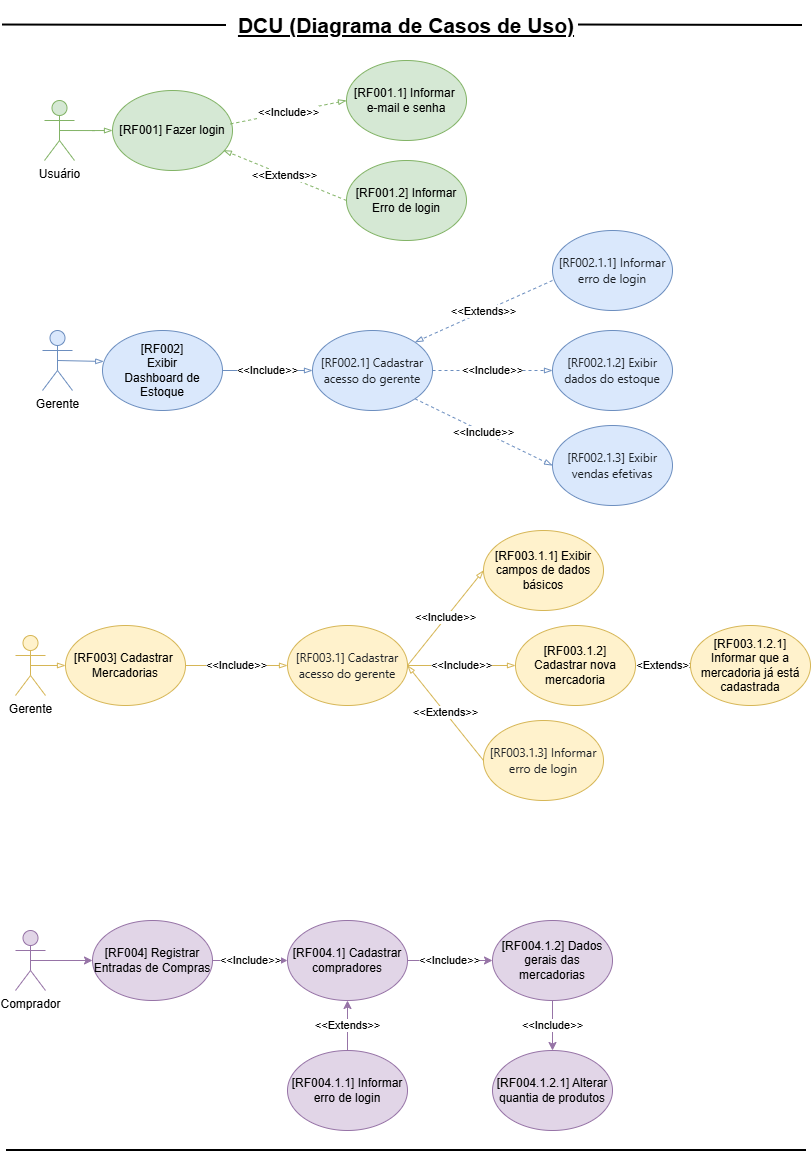

The diagram above was exported from draw.io. Its source (the exported page's mxGraphModel, read from the mxfile embedded in the PNG):
<mxGraphModel dx="1226" dy="701" grid="1" gridSize="10" guides="1" tooltips="1" connect="1" arrows="1" fold="1" page="1" pageScale="1" pageWidth="827" pageHeight="1169" math="0" shadow="0">
  <root>
    <mxCell id="0" />
    <mxCell id="1" parent="0" />
    <mxCell id="8dSJ15VISKwpIpkOkl05-13" edge="1" parent="1" source="8dSJ15VISKwpIpkOkl05-1" style="edgeStyle=orthogonalEdgeStyle;rounded=0;orthogonalLoop=1;jettySize=auto;html=1;entryX=1;entryY=0.5;entryDx=0;entryDy=0;exitX=0.5;exitY=0.5;exitDx=0;exitDy=0;exitPerimeter=0;endArrow=blockThin;endFill=0;fillColor=#d5e8d4;strokeColor=#82b366;" target="8dSJ15VISKwpIpkOkl05-3">
      <mxGeometry relative="1" as="geometry">
        <mxPoint x="127" y="140" as="sourcePoint" />
      </mxGeometry>
    </mxCell>
    <mxCell id="8dSJ15VISKwpIpkOkl05-1" parent="1" style="shape=umlActor;verticalLabelPosition=bottom;verticalAlign=top;html=1;outlineConnect=0;fillColor=#d5e8d4;strokeColor=#82b366;" value="Usuário" vertex="1">
      <mxGeometry height="60" width="30" x="52" y="100" as="geometry" />
    </mxCell>
    <mxCell id="8dSJ15VISKwpIpkOkl05-2" parent="1" style="ellipse;whiteSpace=wrap;html=1;direction=west;fillColor=#d5e8d4;strokeColor=#82b366;" value="&lt;font&gt;[RF001.2] Informar Erro de login&lt;/font&gt;" vertex="1">
      <mxGeometry height="80" width="120" x="354" y="160" as="geometry" />
    </mxCell>
    <mxCell id="8dSJ15VISKwpIpkOkl05-3" parent="1" style="ellipse;whiteSpace=wrap;html=1;direction=west;fillColor=#d5e8d4;strokeColor=#82b366;" value="[RF001] Fazer login" vertex="1">
      <mxGeometry height="80" width="120" x="120" y="90" as="geometry" />
    </mxCell>
    <mxCell id="8dSJ15VISKwpIpkOkl05-7" edge="1" parent="1" source="8dSJ15VISKwpIpkOkl05-2" style="endArrow=blockThin;html=1;rounded=0;entryX=0.076;entryY=0.253;entryDx=0;entryDy=0;exitX=1;exitY=0.5;exitDx=0;exitDy=0;endFill=0;fillColor=#d5e8d4;strokeColor=#82b366;entryPerimeter=0;dashed=1;" target="8dSJ15VISKwpIpkOkl05-3" value="">
      <mxGeometry relative="1" as="geometry">
        <mxPoint x="602" y="100" as="sourcePoint" />
        <mxPoint x="437" y="100" as="targetPoint" />
      </mxGeometry>
    </mxCell>
    <mxCell id="8dSJ15VISKwpIpkOkl05-8" connectable="0" parent="8dSJ15VISKwpIpkOkl05-7" style="edgeLabel;resizable=0;html=1;;align=center;verticalAlign=middle;" value="&amp;lt;&amp;lt;Extends&amp;gt;&amp;gt;" vertex="1">
      <mxGeometry relative="1" as="geometry" />
    </mxCell>
    <mxCell id="8dSJ15VISKwpIpkOkl05-11" parent="1" style="ellipse;whiteSpace=wrap;html=1;direction=west;fillColor=#d5e8d4;strokeColor=#82b366;" value="[RF001.1] Informar&amp;nbsp; e-mail e senha" vertex="1">
      <mxGeometry height="80" width="120" x="354" y="60" as="geometry" />
    </mxCell>
    <mxCell id="8dSJ15VISKwpIpkOkl05-24" parent="1" style="text;html=1;whiteSpace=wrap;strokeColor=none;fillColor=none;align=center;verticalAlign=middle;rounded=0;fontSize=21;fontStyle=5" value="DCU (Diagrama de Casos de Uso)" vertex="1">
      <mxGeometry height="50" width="360" x="234" as="geometry" />
    </mxCell>
    <mxCell id="8dSJ15VISKwpIpkOkl05-27" edge="1" parent="1" style="endArrow=none;html=1;rounded=0;entryX=0;entryY=0.5;entryDx=0;entryDy=0;fontSize=11;strokeWidth=2;" target="8dSJ15VISKwpIpkOkl05-24" value="">
      <mxGeometry height="50" relative="1" width="50" as="geometry">
        <mxPoint x="10" y="24.52000000000001" as="sourcePoint" />
        <mxPoint x="170" y="24.52000000000001" as="targetPoint" />
      </mxGeometry>
    </mxCell>
    <mxCell id="8dSJ15VISKwpIpkOkl05-28" edge="1" parent="1" style="endArrow=none;html=1;rounded=0;fontSize=11;strokeWidth=2;" value="">
      <mxGeometry height="50" relative="1" width="50" as="geometry">
        <mxPoint x="14" y="1150" as="sourcePoint" />
        <mxPoint x="814" y="1150" as="targetPoint" />
      </mxGeometry>
    </mxCell>
    <mxCell id="8dSJ15VISKwpIpkOkl05-29" edge="1" parent="1" style="endArrow=none;html=1;rounded=0;entryX=0;entryY=0.5;entryDx=0;entryDy=0;fontSize=11;strokeWidth=2;" value="">
      <mxGeometry height="50" relative="1" width="50" as="geometry">
        <mxPoint x="586" y="24.52000000000001" as="sourcePoint" />
        <mxPoint x="810" y="25" as="targetPoint" />
      </mxGeometry>
    </mxCell>
    <mxCell id="8dSJ15VISKwpIpkOkl05-32" parent="1" style="shape=umlActor;verticalLabelPosition=bottom;verticalAlign=top;html=1;fillColor=#dae8fc;strokeColor=#6c8ebf;" value="Gerente" vertex="1">
      <mxGeometry height="60" width="30" x="50" y="330" as="geometry" />
    </mxCell>
    <mxCell id="8dSJ15VISKwpIpkOkl05-52" edge="1" parent="1" source="8dSJ15VISKwpIpkOkl05-40" style="rounded=0;orthogonalLoop=1;jettySize=auto;html=1;entryX=0;entryY=0.5;entryDx=0;entryDy=0;exitX=1;exitY=0.5;exitDx=0;exitDy=0;fillColor=#dae8fc;strokeColor=#6c8ebf;endArrow=blockThin;endFill=0;dashed=1;" target="8dSJ15VISKwpIpkOkl05-43" value="&amp;lt;&amp;lt;Include&amp;gt;&amp;gt;">
      <mxGeometry relative="1" as="geometry" />
    </mxCell>
    <mxCell id="8dSJ15VISKwpIpkOkl05-40" parent="1" style="ellipse;whiteSpace=wrap;html=1;fillColor=#dae8fc;strokeColor=#6c8ebf;" value="&lt;span style=&quot;color: rgb(31, 35, 40); font-family: -apple-system, BlinkMacSystemFont, &amp;quot;Segoe UI&amp;quot;, &amp;quot;Noto Sans&amp;quot;, Helvetica, Arial, sans-serif, &amp;quot;Apple Color Emoji&amp;quot;, &amp;quot;Segoe UI Emoji&amp;quot;; text-align: start;&quot;&gt;&lt;font style=&quot;&quot;&gt;[RF002.1] Cadastrar acesso do gerente&lt;/font&gt;&lt;/span&gt;" vertex="1">
      <mxGeometry height="80" width="120" x="320" y="330" as="geometry" />
    </mxCell>
    <mxCell id="8dSJ15VISKwpIpkOkl05-41" parent="1" style="ellipse;whiteSpace=wrap;html=1;fillColor=#dae8fc;strokeColor=#6c8ebf;" value="&lt;span style=&quot;color: rgb(31, 35, 40); font-family: -apple-system, BlinkMacSystemFont, &amp;quot;Segoe UI&amp;quot;, &amp;quot;Noto Sans&amp;quot;, Helvetica, Arial, sans-serif, &amp;quot;Apple Color Emoji&amp;quot;, &amp;quot;Segoe UI Emoji&amp;quot;; text-align: start;&quot;&gt;&lt;font style=&quot;&quot;&gt;[RF002.1.1] Informar erro de login&lt;/font&gt;&lt;/span&gt;" vertex="1">
      <mxGeometry height="80" width="120" x="560" y="230" as="geometry" />
    </mxCell>
    <mxCell id="8dSJ15VISKwpIpkOkl05-42" parent="1" style="ellipse;whiteSpace=wrap;html=1;fillColor=#dae8fc;strokeColor=#6c8ebf;" value="&lt;span style=&quot;color: rgb(31, 35, 40); font-family: -apple-system, BlinkMacSystemFont, &amp;quot;Segoe UI&amp;quot;, &amp;quot;Noto Sans&amp;quot;, Helvetica, Arial, sans-serif, &amp;quot;Apple Color Emoji&amp;quot;, &amp;quot;Segoe UI Emoji&amp;quot;; text-align: start;&quot;&gt;&lt;font style=&quot;&quot;&gt;[RF002.1.3] Exibir vendas efetivas&lt;/font&gt;&lt;/span&gt;" vertex="1">
      <mxGeometry height="80" width="120" x="560" y="425" as="geometry" />
    </mxCell>
    <mxCell id="8dSJ15VISKwpIpkOkl05-43" parent="1" style="ellipse;whiteSpace=wrap;html=1;fillColor=#dae8fc;strokeColor=#6c8ebf;" value="&lt;span style=&quot;color: rgb(31, 35, 40); font-family: -apple-system, BlinkMacSystemFont, &amp;quot;Segoe UI&amp;quot;, &amp;quot;Noto Sans&amp;quot;, Helvetica, Arial, sans-serif, &amp;quot;Apple Color Emoji&amp;quot;, &amp;quot;Segoe UI Emoji&amp;quot;; text-align: start;&quot;&gt;&lt;font style=&quot;&quot;&gt;[RF002.1.2] Exibir dados do estoque&lt;/font&gt;&lt;/span&gt;" vertex="1">
      <mxGeometry height="80" width="120" x="560" y="330" as="geometry" />
    </mxCell>
    <mxCell id="8dSJ15VISKwpIpkOkl05-46" edge="1" parent="1" style="endArrow=blockThin;html=1;rounded=0;exitX=1;exitY=0.5;exitDx=0;exitDy=0;entryX=0;entryY=0.5;entryDx=0;entryDy=0;edgeStyle=orthogonalEdgeStyle;fillColor=#dae8fc;strokeColor=#6c8ebf;endFill=0;" target="8dSJ15VISKwpIpkOkl05-40" value="&amp;lt;&amp;lt;Include&amp;gt;&amp;gt;">
      <mxGeometry height="50" relative="1" width="50" as="geometry">
        <mxPoint x="230" y="370" as="sourcePoint" />
        <mxPoint x="310" y="390" as="targetPoint" />
      </mxGeometry>
    </mxCell>
    <mxCell id="8dSJ15VISKwpIpkOkl05-48" edge="1" parent="1" source="8dSJ15VISKwpIpkOkl05-3" style="endArrow=blockThin;html=1;rounded=0;entryX=1;entryY=0.5;entryDx=0;entryDy=0;exitX=0.017;exitY=0.582;exitDx=0;exitDy=0;endFill=0;fillColor=#d5e8d4;strokeColor=#82b366;exitPerimeter=0;dashed=1;" target="8dSJ15VISKwpIpkOkl05-11" value="">
      <mxGeometry relative="1" as="geometry">
        <mxPoint x="357" y="125" as="sourcePoint" />
        <mxPoint x="234" y="75" as="targetPoint" />
      </mxGeometry>
    </mxCell>
    <mxCell id="8dSJ15VISKwpIpkOkl05-49" connectable="0" parent="8dSJ15VISKwpIpkOkl05-48" style="edgeLabel;resizable=0;html=1;;align=center;verticalAlign=middle;" value="&amp;lt;&amp;lt;Include&amp;gt;&amp;gt;" vertex="1">
      <mxGeometry relative="1" as="geometry" />
    </mxCell>
    <mxCell id="8dSJ15VISKwpIpkOkl05-50" edge="1" parent="1" source="8dSJ15VISKwpIpkOkl05-40" style="endArrow=blockThin;html=1;rounded=0;exitX=1;exitY=1;exitDx=0;exitDy=0;entryX=0;entryY=0.5;entryDx=0;entryDy=0;fillColor=#dae8fc;strokeColor=#6c8ebf;endFill=0;dashed=1;" target="8dSJ15VISKwpIpkOkl05-42" value="&amp;lt;&amp;lt;Include&amp;gt;&amp;gt;">
      <mxGeometry height="50" relative="1" width="50" as="geometry">
        <mxPoint x="446" y="350" as="sourcePoint" />
        <mxPoint x="550" y="480" as="targetPoint" />
      </mxGeometry>
    </mxCell>
    <mxCell id="8dSJ15VISKwpIpkOkl05-51" edge="1" parent="1" style="endArrow=blockThin;html=1;rounded=0;fillColor=#dae8fc;strokeColor=#6c8ebf;endFill=0;entryX=1;entryY=0;entryDx=0;entryDy=0;dashed=1;" target="8dSJ15VISKwpIpkOkl05-40" value="&amp;lt;&amp;lt;Extends&amp;gt;&amp;gt;">
      <mxGeometry height="50" relative="1" width="50" as="geometry">
        <mxPoint x="560" y="280" as="sourcePoint" />
        <mxPoint x="430" y="310" as="targetPoint" />
      </mxGeometry>
    </mxCell>
    <mxCell id="8dSJ15VISKwpIpkOkl05-55" parent="1" style="ellipse;whiteSpace=wrap;html=1;fillColor=#dae8fc;strokeColor=#6c8ebf;" value="[RF002]&lt;div&gt;Exibir&lt;br&gt;&lt;div&gt;Dashboard de Estoque&lt;/div&gt;&lt;/div&gt;" vertex="1">
      <mxGeometry height="80" width="120" x="110" y="330" as="geometry" />
    </mxCell>
    <mxCell id="8dSJ15VISKwpIpkOkl05-63" edge="1" parent="1" source="8dSJ15VISKwpIpkOkl05-56" style="edgeStyle=orthogonalEdgeStyle;rounded=0;orthogonalLoop=1;jettySize=auto;html=1;exitX=0.5;exitY=0.5;exitDx=0;exitDy=0;exitPerimeter=0;entryX=0;entryY=0.5;entryDx=0;entryDy=0;fillColor=#fff2cc;strokeColor=#d6b656;endArrow=blockThin;endFill=0;" target="8dSJ15VISKwpIpkOkl05-57">
      <mxGeometry relative="1" as="geometry" />
    </mxCell>
    <mxCell id="8dSJ15VISKwpIpkOkl05-56" parent="1" style="shape=umlActor;verticalLabelPosition=bottom;verticalAlign=top;html=1;outlineConnect=0;fillColor=#fff2cc;strokeColor=#d6b656;" value="Gerente" vertex="1">
      <mxGeometry height="60" width="30" x="23" y="635" as="geometry" />
    </mxCell>
    <mxCell id="8dSJ15VISKwpIpkOkl05-64" edge="1" parent="1" source="8dSJ15VISKwpIpkOkl05-57" style="edgeStyle=orthogonalEdgeStyle;rounded=0;orthogonalLoop=1;jettySize=auto;html=1;exitX=1;exitY=0.5;exitDx=0;exitDy=0;entryX=0;entryY=0.5;entryDx=0;entryDy=0;fillColor=#fff2cc;strokeColor=#d6b656;endArrow=blockThin;endFill=0;" target="8dSJ15VISKwpIpkOkl05-60" value="&amp;lt;&amp;lt;Include&amp;gt;&amp;gt;">
      <mxGeometry relative="1" as="geometry" />
    </mxCell>
    <mxCell id="8dSJ15VISKwpIpkOkl05-57" parent="1" style="ellipse;whiteSpace=wrap;html=1;fillColor=#fff2cc;strokeColor=#d6b656;" value="[RF003] Cadastrar&amp;nbsp; Mercadorias" vertex="1">
      <mxGeometry height="80" width="120" x="73" y="625" as="geometry" />
    </mxCell>
    <mxCell id="8dSJ15VISKwpIpkOkl05-69" edge="1" parent="1" source="8dSJ15VISKwpIpkOkl05-58" style="edgeStyle=orthogonalEdgeStyle;rounded=0;orthogonalLoop=1;jettySize=auto;html=1;exitX=1;exitY=0.5;exitDx=0;exitDy=0;entryX=0;entryY=0.5;entryDx=0;entryDy=0;fillColor=#fff2cc;strokeColor=#d6b656;" target="8dSJ15VISKwpIpkOkl05-68" value="&amp;lt;&amp;lt;Extends&amp;gt;&amp;gt;">
      <mxGeometry relative="1" as="geometry" />
    </mxCell>
    <mxCell id="8dSJ15VISKwpIpkOkl05-58" parent="1" style="ellipse;whiteSpace=wrap;html=1;fillColor=#fff2cc;strokeColor=#d6b656;" value="[RF003.1.2] Cadastrar nova mercadoria" vertex="1">
      <mxGeometry height="80" width="120" x="523" y="625" as="geometry" />
    </mxCell>
    <mxCell id="8dSJ15VISKwpIpkOkl05-59" parent="1" style="ellipse;whiteSpace=wrap;html=1;fillColor=#fff2cc;strokeColor=#d6b656;" value="[RF003.1.1] Exibir campos de dados básicos" vertex="1">
      <mxGeometry height="80" width="120" x="491" y="530" as="geometry" />
    </mxCell>
    <mxCell id="8dSJ15VISKwpIpkOkl05-65" edge="1" parent="1" source="8dSJ15VISKwpIpkOkl05-60" style="rounded=0;orthogonalLoop=1;jettySize=auto;html=1;exitX=1;exitY=0.5;exitDx=0;exitDy=0;entryX=0;entryY=0.5;entryDx=0;entryDy=0;fillColor=#fff2cc;strokeColor=#d6b656;endArrow=blockThin;endFill=0;" target="8dSJ15VISKwpIpkOkl05-59" value="&amp;lt;&amp;lt;Include&amp;gt;&amp;gt;">
      <mxGeometry relative="1" as="geometry" />
    </mxCell>
    <mxCell id="8dSJ15VISKwpIpkOkl05-66" edge="1" parent="1" source="8dSJ15VISKwpIpkOkl05-61" style="rounded=0;orthogonalLoop=1;jettySize=auto;html=1;exitX=0;exitY=0.5;exitDx=0;exitDy=0;entryX=1;entryY=0.5;entryDx=0;entryDy=0;fillColor=#fff2cc;strokeColor=#d6b656;endArrow=blockThin;endFill=0;" target="8dSJ15VISKwpIpkOkl05-60" value="&amp;lt;&amp;lt;Extends&amp;gt;&amp;gt;">
      <mxGeometry relative="1" as="geometry">
        <mxPoint x="323" y="770" as="targetPoint" />
      </mxGeometry>
    </mxCell>
    <mxCell id="8dSJ15VISKwpIpkOkl05-67" edge="1" parent="1" source="8dSJ15VISKwpIpkOkl05-60" style="edgeStyle=orthogonalEdgeStyle;rounded=0;orthogonalLoop=1;jettySize=auto;html=1;exitX=1;exitY=0.5;exitDx=0;exitDy=0;entryX=0;entryY=0.5;entryDx=0;entryDy=0;fillColor=#fff2cc;strokeColor=#d6b656;endArrow=blockThin;endFill=0;" target="8dSJ15VISKwpIpkOkl05-58" value="&amp;lt;&amp;lt;Include&amp;gt;&amp;gt;">
      <mxGeometry relative="1" as="geometry" />
    </mxCell>
    <mxCell id="8dSJ15VISKwpIpkOkl05-60" parent="1" style="ellipse;whiteSpace=wrap;html=1;fillColor=#fff2cc;strokeColor=#d6b656;" value="&lt;span style=&quot;color: rgb(31, 35, 40); font-family: -apple-system, BlinkMacSystemFont, &amp;quot;Segoe UI&amp;quot;, &amp;quot;Noto Sans&amp;quot;, Helvetica, Arial, sans-serif, &amp;quot;Apple Color Emoji&amp;quot;, &amp;quot;Segoe UI Emoji&amp;quot;; text-align: start;&quot;&gt;&lt;font style=&quot;&quot;&gt;[RF003.1] Cadastrar acesso do gerente&lt;/font&gt;&lt;/span&gt;" vertex="1">
      <mxGeometry height="80" width="120" x="295" y="625" as="geometry" />
    </mxCell>
    <mxCell id="8dSJ15VISKwpIpkOkl05-61" parent="1" style="ellipse;whiteSpace=wrap;html=1;fillColor=#fff2cc;strokeColor=#d6b656;" value="&lt;span style=&quot;color: rgb(31, 35, 40); font-family: -apple-system, BlinkMacSystemFont, &amp;quot;Segoe UI&amp;quot;, &amp;quot;Noto Sans&amp;quot;, Helvetica, Arial, sans-serif, &amp;quot;Apple Color Emoji&amp;quot;, &amp;quot;Segoe UI Emoji&amp;quot;; text-align: start;&quot;&gt;&lt;font style=&quot;&quot;&gt;[RF003.1.3] Informar erro de login&lt;/font&gt;&lt;/span&gt;" vertex="1">
      <mxGeometry height="80" width="120" x="491" y="720" as="geometry" />
    </mxCell>
    <mxCell id="8dSJ15VISKwpIpkOkl05-62" edge="1" parent="1" source="8dSJ15VISKwpIpkOkl05-32" style="rounded=0;orthogonalLoop=1;jettySize=auto;html=1;exitX=0.5;exitY=0.5;exitDx=0;exitDy=0;exitPerimeter=0;entryX=0.01;entryY=0.387;entryDx=0;entryDy=0;entryPerimeter=0;fillColor=#dae8fc;strokeColor=#6c8ebf;endArrow=blockThin;endFill=0;" target="8dSJ15VISKwpIpkOkl05-55">
      <mxGeometry relative="1" as="geometry" />
    </mxCell>
    <mxCell id="8dSJ15VISKwpIpkOkl05-68" parent="1" style="ellipse;whiteSpace=wrap;html=1;fillColor=#fff2cc;strokeColor=#d6b656;" value="[RF003.1.2.1] Informar que a mercadoria já está cadastrada" vertex="1">
      <mxGeometry height="80" width="120" x="698" y="625" as="geometry" />
    </mxCell>
    <mxCell id="8dSJ15VISKwpIpkOkl05-87" edge="1" parent="1" source="8dSJ15VISKwpIpkOkl05-70" style="edgeStyle=orthogonalEdgeStyle;rounded=0;orthogonalLoop=1;jettySize=auto;html=1;exitX=0.5;exitY=0.5;exitDx=0;exitDy=0;exitPerimeter=0;entryX=0;entryY=0.5;entryDx=0;entryDy=0;fillColor=#e1d5e7;strokeColor=#9673a6;" target="8dSJ15VISKwpIpkOkl05-71">
      <mxGeometry relative="1" as="geometry" />
    </mxCell>
    <mxCell id="8dSJ15VISKwpIpkOkl05-70" parent="1" style="shape=umlActor;verticalLabelPosition=bottom;verticalAlign=top;html=1;outlineConnect=0;fillColor=#e1d5e7;strokeColor=#9673a6;" value="Comprador" vertex="1">
      <mxGeometry height="60" width="30" x="23" y="930" as="geometry" />
    </mxCell>
    <mxCell id="8dSJ15VISKwpIpkOkl05-81" edge="1" parent="1" source="8dSJ15VISKwpIpkOkl05-71" style="edgeStyle=orthogonalEdgeStyle;rounded=0;orthogonalLoop=1;jettySize=auto;html=1;exitX=1;exitY=0.5;exitDx=0;exitDy=0;entryX=0;entryY=0.5;entryDx=0;entryDy=0;fillColor=#e1d5e7;strokeColor=#9673a6;" target="8dSJ15VISKwpIpkOkl05-73" value="&amp;lt;&amp;lt;Include&amp;gt;&amp;gt;">
      <mxGeometry relative="1" as="geometry" />
    </mxCell>
    <mxCell id="8dSJ15VISKwpIpkOkl05-71" parent="1" style="ellipse;whiteSpace=wrap;html=1;fillColor=#e1d5e7;strokeColor=#9673a6;" value="[RF004] Registrar Entradas de Compras" vertex="1">
      <mxGeometry height="80" width="120" x="100" y="920" as="geometry" />
    </mxCell>
    <mxCell id="8dSJ15VISKwpIpkOkl05-83" edge="1" parent="1" source="8dSJ15VISKwpIpkOkl05-73" style="edgeStyle=orthogonalEdgeStyle;rounded=0;orthogonalLoop=1;jettySize=auto;html=1;exitX=1;exitY=0.5;exitDx=0;exitDy=0;entryX=0;entryY=0.5;entryDx=0;entryDy=0;fillColor=#e1d5e7;strokeColor=#9673a6;" target="8dSJ15VISKwpIpkOkl05-74" value="&amp;lt;&amp;lt;Include&amp;gt;&amp;gt;">
      <mxGeometry relative="1" as="geometry" />
    </mxCell>
    <mxCell id="8dSJ15VISKwpIpkOkl05-73" parent="1" style="ellipse;whiteSpace=wrap;html=1;fillColor=#e1d5e7;strokeColor=#9673a6;" value="[RF004.1] Cadastrar compradores" vertex="1">
      <mxGeometry height="80" width="120" x="295" y="920" as="geometry" />
    </mxCell>
    <mxCell id="8dSJ15VISKwpIpkOkl05-86" edge="1" parent="1" source="8dSJ15VISKwpIpkOkl05-74" style="edgeStyle=orthogonalEdgeStyle;rounded=0;orthogonalLoop=1;jettySize=auto;html=1;exitX=0.5;exitY=1;exitDx=0;exitDy=0;entryX=0.5;entryY=0;entryDx=0;entryDy=0;fillColor=#e1d5e7;strokeColor=#9673a6;" target="8dSJ15VISKwpIpkOkl05-84" value="&amp;lt;&amp;lt;Include&amp;gt;&amp;gt;">
      <mxGeometry relative="1" as="geometry" />
    </mxCell>
    <mxCell id="8dSJ15VISKwpIpkOkl05-74" parent="1" style="ellipse;whiteSpace=wrap;html=1;fillColor=#e1d5e7;strokeColor=#9673a6;" value="[RF004.1.2] Dados gerais das mercadorias" vertex="1">
      <mxGeometry height="80" width="120" x="500" y="920" as="geometry" />
    </mxCell>
    <mxCell id="8dSJ15VISKwpIpkOkl05-82" edge="1" parent="1" source="8dSJ15VISKwpIpkOkl05-75" style="edgeStyle=orthogonalEdgeStyle;rounded=0;orthogonalLoop=1;jettySize=auto;html=1;exitX=0.5;exitY=0;exitDx=0;exitDy=0;entryX=0.5;entryY=1;entryDx=0;entryDy=0;fillColor=#e1d5e7;strokeColor=#9673a6;" target="8dSJ15VISKwpIpkOkl05-73" value="&amp;lt;&amp;lt;Extends&amp;gt;&amp;gt;">
      <mxGeometry relative="1" as="geometry" />
    </mxCell>
    <mxCell id="8dSJ15VISKwpIpkOkl05-75" parent="1" style="ellipse;whiteSpace=wrap;html=1;fillColor=#e1d5e7;strokeColor=#9673a6;" value="[RF004.1.1] Informar erro de login" vertex="1">
      <mxGeometry height="80" width="120" x="295" y="1050" as="geometry" />
    </mxCell>
    <mxCell id="8dSJ15VISKwpIpkOkl05-84" parent="1" style="ellipse;whiteSpace=wrap;html=1;fillColor=#e1d5e7;strokeColor=#9673a6;" value="[RF004.1.2.1] Alterar quantia de produtos" vertex="1">
      <mxGeometry height="80" width="120" x="500" y="1050" as="geometry" />
    </mxCell>
  </root>
</mxGraphModel>